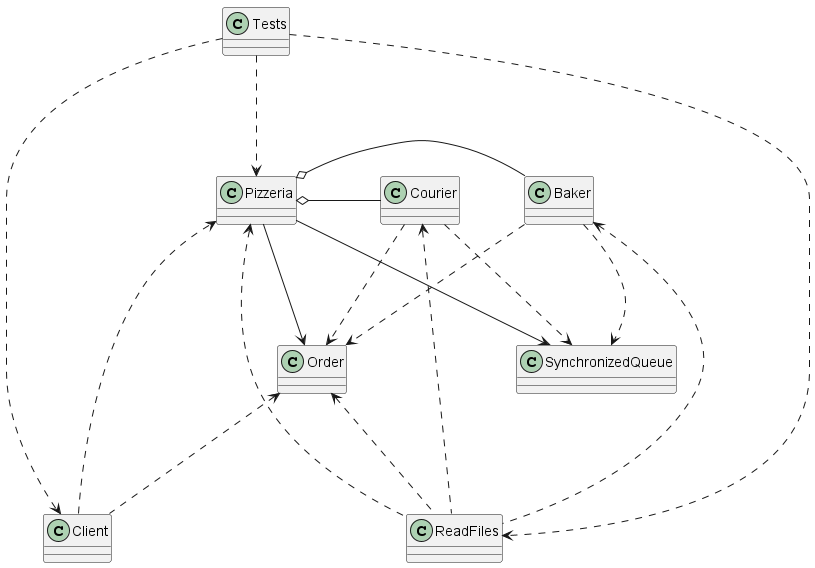

The diagram above was rendered by PlantUML. Its source (embedded in the PNG):
@startuml
'https://plantuml.com/class-diagram

class Pizzeria {
}

class Baker {
}

class Courier {
}

class ReadFiles {
}

class Order {
}

class SynchronizedQueue {
}

class Client {
}

class Tests {
}

Pizzeria o- Baker
Pizzeria o- Courier
Pizzeria --> Order
Pizzeria --> SynchronizedQueue
Baker ...> SynchronizedQueue
Courier ...> SynchronizedQueue
Baker ...> Order
Courier ...> Order
Client ...> Pizzeria
Tests ...> ReadFiles
Tests ...> Pizzeria
Tests ...> Client
Order <... ReadFiles
Pizzeria <... ReadFiles
Baker <... ReadFiles
Courier <... ReadFiles
Order <... Client


@enduml